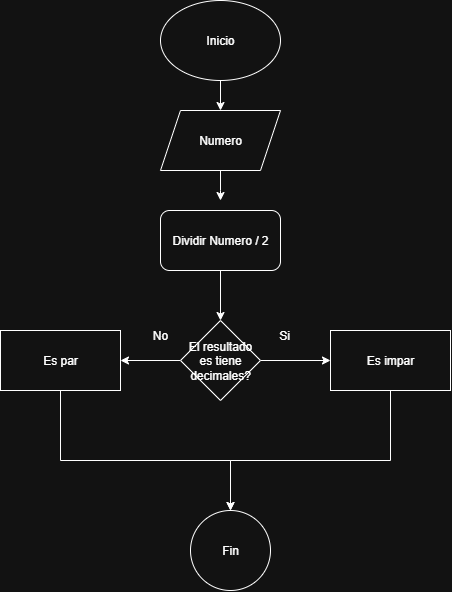

The diagram above was exported from draw.io. Its source (the exported page's mxGraphModel, read from the mxfile embedded in the PNG):
<mxGraphModel dx="828" dy="513" grid="1" gridSize="10" guides="1" tooltips="1" connect="1" arrows="1" fold="1" page="1" pageScale="1" pageWidth="827" pageHeight="1169" math="0" shadow="0">
  <root>
    <mxCell id="0" />
    <mxCell id="1" parent="0" />
    <mxCell id="xH5TE2E8PAzt6oiz8_5s-3" value="" style="edgeStyle=orthogonalEdgeStyle;rounded=0;orthogonalLoop=1;jettySize=auto;html=1;" edge="1" parent="1" source="xH5TE2E8PAzt6oiz8_5s-1" target="xH5TE2E8PAzt6oiz8_5s-2">
      <mxGeometry relative="1" as="geometry" />
    </mxCell>
    <mxCell id="xH5TE2E8PAzt6oiz8_5s-1" value="Inicio" style="ellipse;whiteSpace=wrap;html=1;" vertex="1" parent="1">
      <mxGeometry x="320" y="40" width="120" height="80" as="geometry" />
    </mxCell>
    <mxCell id="xH5TE2E8PAzt6oiz8_5s-5" value="" style="edgeStyle=orthogonalEdgeStyle;rounded=0;orthogonalLoop=1;jettySize=auto;html=1;" edge="1" parent="1" source="xH5TE2E8PAzt6oiz8_5s-2">
      <mxGeometry relative="1" as="geometry">
        <mxPoint x="380" y="240" as="targetPoint" />
      </mxGeometry>
    </mxCell>
    <mxCell id="xH5TE2E8PAzt6oiz8_5s-2" value="Numero" style="shape=parallelogram;perimeter=parallelogramPerimeter;whiteSpace=wrap;html=1;fixedSize=1;" vertex="1" parent="1">
      <mxGeometry x="320" y="150" width="120" height="60" as="geometry" />
    </mxCell>
    <mxCell id="xH5TE2E8PAzt6oiz8_5s-8" value="" style="edgeStyle=orthogonalEdgeStyle;rounded=0;orthogonalLoop=1;jettySize=auto;html=1;exitX=0.5;exitY=1;exitDx=0;exitDy=0;" edge="1" parent="1" source="xH5TE2E8PAzt6oiz8_5s-9" target="xH5TE2E8PAzt6oiz8_5s-7">
      <mxGeometry relative="1" as="geometry">
        <mxPoint x="380" y="340" as="sourcePoint" />
      </mxGeometry>
    </mxCell>
    <mxCell id="xH5TE2E8PAzt6oiz8_5s-11" value="" style="edgeStyle=orthogonalEdgeStyle;rounded=0;orthogonalLoop=1;jettySize=auto;html=1;" edge="1" parent="1" source="xH5TE2E8PAzt6oiz8_5s-7" target="xH5TE2E8PAzt6oiz8_5s-10">
      <mxGeometry relative="1" as="geometry" />
    </mxCell>
    <mxCell id="xH5TE2E8PAzt6oiz8_5s-15" value="" style="edgeStyle=orthogonalEdgeStyle;rounded=0;orthogonalLoop=1;jettySize=auto;html=1;" edge="1" parent="1" source="xH5TE2E8PAzt6oiz8_5s-7" target="xH5TE2E8PAzt6oiz8_5s-14">
      <mxGeometry relative="1" as="geometry" />
    </mxCell>
    <mxCell id="xH5TE2E8PAzt6oiz8_5s-7" value="El resultado es tiene decimales&lt;span style=&quot;background-color: transparent; color: light-dark(rgb(0, 0, 0), rgb(255, 255, 255));&quot;&gt;?&lt;/span&gt;" style="rhombus;whiteSpace=wrap;html=1;" vertex="1" parent="1">
      <mxGeometry x="340" y="360" width="80" height="80" as="geometry" />
    </mxCell>
    <mxCell id="xH5TE2E8PAzt6oiz8_5s-9" value="Dividir Numero / 2" style="rounded=1;whiteSpace=wrap;html=1;" vertex="1" parent="1">
      <mxGeometry x="320" y="250" width="120" height="60" as="geometry" />
    </mxCell>
    <mxCell id="xH5TE2E8PAzt6oiz8_5s-20" style="edgeStyle=orthogonalEdgeStyle;rounded=0;orthogonalLoop=1;jettySize=auto;html=1;" edge="1" parent="1" source="xH5TE2E8PAzt6oiz8_5s-10" target="xH5TE2E8PAzt6oiz8_5s-18">
      <mxGeometry relative="1" as="geometry">
        <Array as="points">
          <mxPoint x="550" y="500" />
          <mxPoint x="390" y="500" />
        </Array>
      </mxGeometry>
    </mxCell>
    <mxCell id="xH5TE2E8PAzt6oiz8_5s-10" value="Es impar" style="whiteSpace=wrap;html=1;" vertex="1" parent="1">
      <mxGeometry x="490" y="370" width="120" height="60" as="geometry" />
    </mxCell>
    <mxCell id="xH5TE2E8PAzt6oiz8_5s-12" value="Si" style="text;html=1;align=center;verticalAlign=middle;whiteSpace=wrap;rounded=0;" vertex="1" parent="1">
      <mxGeometry x="414" y="360" width="60" height="30" as="geometry" />
    </mxCell>
    <mxCell id="xH5TE2E8PAzt6oiz8_5s-19" value="" style="edgeStyle=orthogonalEdgeStyle;rounded=0;orthogonalLoop=1;jettySize=auto;html=1;" edge="1" parent="1" source="xH5TE2E8PAzt6oiz8_5s-14" target="xH5TE2E8PAzt6oiz8_5s-18">
      <mxGeometry relative="1" as="geometry">
        <Array as="points">
          <mxPoint x="220" y="500" />
          <mxPoint x="390" y="500" />
        </Array>
      </mxGeometry>
    </mxCell>
    <mxCell id="xH5TE2E8PAzt6oiz8_5s-14" value="Es par" style="whiteSpace=wrap;html=1;" vertex="1" parent="1">
      <mxGeometry x="160" y="370" width="120" height="60" as="geometry" />
    </mxCell>
    <mxCell id="xH5TE2E8PAzt6oiz8_5s-16" value="No" style="text;html=1;align=center;verticalAlign=middle;whiteSpace=wrap;rounded=0;" vertex="1" parent="1">
      <mxGeometry x="290" y="360" width="60" height="30" as="geometry" />
    </mxCell>
    <mxCell id="xH5TE2E8PAzt6oiz8_5s-18" value="Fin" style="ellipse;whiteSpace=wrap;html=1;" vertex="1" parent="1">
      <mxGeometry x="350" y="550" width="80" height="80" as="geometry" />
    </mxCell>
  </root>
</mxGraphModel>